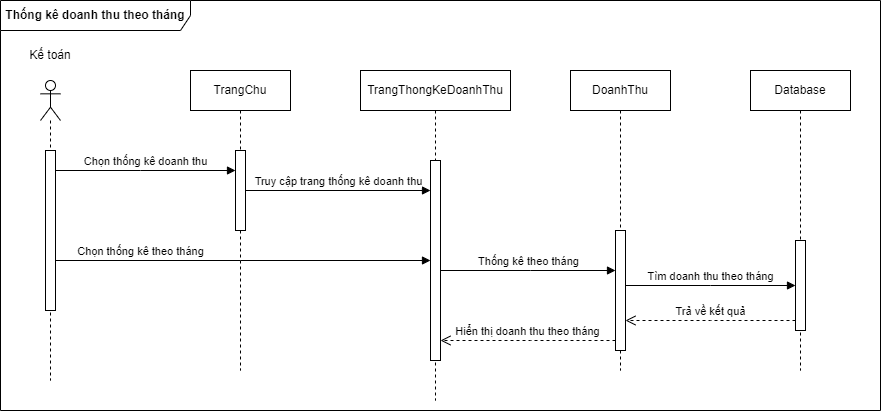

The diagram above was exported from draw.io. Its source (the exported page's mxGraphModel, read from the mxfile embedded in the PNG):
<mxGraphModel dx="1038" dy="649" grid="1" gridSize="10" guides="1" tooltips="1" connect="1" arrows="1" fold="1" page="1" pageScale="1" pageWidth="1654" pageHeight="1169" math="0" shadow="0">
  <root>
    <mxCell id="0" />
    <mxCell id="1" parent="0" />
    <mxCell id="jG2dLCPKLAO1cIqtiK5J-1" value="" style="shape=umlLifeline;participant=umlActor;perimeter=lifelinePerimeter;whiteSpace=wrap;html=1;container=1;collapsible=0;recursiveResize=0;verticalAlign=top;spacingTop=36;outlineConnect=0;" vertex="1" parent="1">
      <mxGeometry x="190" y="160" width="20" height="300" as="geometry" />
    </mxCell>
    <mxCell id="jG2dLCPKLAO1cIqtiK5J-2" value="" style="html=1;points=[];perimeter=orthogonalPerimeter;" vertex="1" parent="jG2dLCPKLAO1cIqtiK5J-1">
      <mxGeometry x="5" y="70" width="10" height="160" as="geometry" />
    </mxCell>
    <mxCell id="jG2dLCPKLAO1cIqtiK5J-3" value="Kế toán" style="text;html=1;strokeColor=none;fillColor=none;align=center;verticalAlign=middle;whiteSpace=wrap;rounded=0;" vertex="1" parent="1">
      <mxGeometry x="170" y="120" width="60" height="30" as="geometry" />
    </mxCell>
    <mxCell id="jG2dLCPKLAO1cIqtiK5J-4" value="TrangChu" style="shape=umlLifeline;perimeter=lifelinePerimeter;whiteSpace=wrap;html=1;container=1;collapsible=0;recursiveResize=0;outlineConnect=0;" vertex="1" parent="1">
      <mxGeometry x="340" y="150" width="100" height="300" as="geometry" />
    </mxCell>
    <mxCell id="jG2dLCPKLAO1cIqtiK5J-5" value="" style="html=1;points=[];perimeter=orthogonalPerimeter;" vertex="1" parent="jG2dLCPKLAO1cIqtiK5J-4">
      <mxGeometry x="45" y="80" width="10" height="80" as="geometry" />
    </mxCell>
    <mxCell id="jG2dLCPKLAO1cIqtiK5J-6" value="Chọn thống kê doanh thu" style="html=1;verticalAlign=bottom;endArrow=block;rounded=0;" edge="1" parent="1" source="jG2dLCPKLAO1cIqtiK5J-2" target="jG2dLCPKLAO1cIqtiK5J-5">
      <mxGeometry width="80" relative="1" as="geometry">
        <mxPoint x="330" y="330" as="sourcePoint" />
        <mxPoint x="410" y="330" as="targetPoint" />
        <Array as="points">
          <mxPoint x="290" y="250" />
        </Array>
      </mxGeometry>
    </mxCell>
    <mxCell id="jG2dLCPKLAO1cIqtiK5J-7" value="TrangThongKeDoanhThu" style="shape=umlLifeline;perimeter=lifelinePerimeter;whiteSpace=wrap;html=1;container=1;collapsible=0;recursiveResize=0;outlineConnect=0;" vertex="1" parent="1">
      <mxGeometry x="510" y="150" width="150" height="330" as="geometry" />
    </mxCell>
    <mxCell id="jG2dLCPKLAO1cIqtiK5J-8" value="" style="html=1;points=[];perimeter=orthogonalPerimeter;" vertex="1" parent="jG2dLCPKLAO1cIqtiK5J-7">
      <mxGeometry x="70" y="90" width="10" height="200" as="geometry" />
    </mxCell>
    <mxCell id="jG2dLCPKLAO1cIqtiK5J-9" value="Truy cập trang thống kê doanh thu" style="html=1;verticalAlign=bottom;endArrow=block;rounded=0;" edge="1" parent="1" source="jG2dLCPKLAO1cIqtiK5J-5" target="jG2dLCPKLAO1cIqtiK5J-8">
      <mxGeometry width="80" relative="1" as="geometry">
        <mxPoint x="530" y="330" as="sourcePoint" />
        <mxPoint x="610" y="330" as="targetPoint" />
      </mxGeometry>
    </mxCell>
    <mxCell id="jG2dLCPKLAO1cIqtiK5J-10" value="Chọn thống kê theo tháng" style="html=1;verticalAlign=bottom;endArrow=block;rounded=0;" edge="1" parent="1" source="jG2dLCPKLAO1cIqtiK5J-2" target="jG2dLCPKLAO1cIqtiK5J-8">
      <mxGeometry x="-0.5467" width="80" relative="1" as="geometry">
        <mxPoint x="340" y="330" as="sourcePoint" />
        <mxPoint x="420" y="330" as="targetPoint" />
        <Array as="points">
          <mxPoint x="390" y="340" />
        </Array>
        <mxPoint as="offset" />
      </mxGeometry>
    </mxCell>
    <mxCell id="jG2dLCPKLAO1cIqtiK5J-11" value="DoanhThu" style="shape=umlLifeline;perimeter=lifelinePerimeter;whiteSpace=wrap;html=1;container=1;collapsible=0;recursiveResize=0;outlineConnect=0;" vertex="1" parent="1">
      <mxGeometry x="720" y="150" width="100" height="300" as="geometry" />
    </mxCell>
    <mxCell id="jG2dLCPKLAO1cIqtiK5J-12" value="" style="html=1;points=[];perimeter=orthogonalPerimeter;" vertex="1" parent="jG2dLCPKLAO1cIqtiK5J-11">
      <mxGeometry x="45" y="160" width="10" height="120" as="geometry" />
    </mxCell>
    <mxCell id="jG2dLCPKLAO1cIqtiK5J-13" value="Thống kê theo tháng" style="html=1;verticalAlign=bottom;endArrow=block;rounded=0;" edge="1" parent="1" source="jG2dLCPKLAO1cIqtiK5J-8" target="jG2dLCPKLAO1cIqtiK5J-12">
      <mxGeometry width="80" relative="1" as="geometry">
        <mxPoint x="680" y="330" as="sourcePoint" />
        <mxPoint x="760" y="330" as="targetPoint" />
        <Array as="points">
          <mxPoint x="680" y="350" />
        </Array>
      </mxGeometry>
    </mxCell>
    <mxCell id="jG2dLCPKLAO1cIqtiK5J-14" value="Database" style="shape=umlLifeline;perimeter=lifelinePerimeter;whiteSpace=wrap;html=1;container=1;collapsible=0;recursiveResize=0;outlineConnect=0;" vertex="1" parent="1">
      <mxGeometry x="900" y="150" width="100" height="300" as="geometry" />
    </mxCell>
    <mxCell id="jG2dLCPKLAO1cIqtiK5J-15" value="" style="html=1;points=[];perimeter=orthogonalPerimeter;" vertex="1" parent="jG2dLCPKLAO1cIqtiK5J-14">
      <mxGeometry x="45" y="170" width="10" height="90" as="geometry" />
    </mxCell>
    <mxCell id="jG2dLCPKLAO1cIqtiK5J-16" value="Tìm doanh thu theo tháng" style="html=1;verticalAlign=bottom;endArrow=block;rounded=0;" edge="1" parent="1" source="jG2dLCPKLAO1cIqtiK5J-12" target="jG2dLCPKLAO1cIqtiK5J-15">
      <mxGeometry width="80" relative="1" as="geometry">
        <mxPoint x="790" y="330" as="sourcePoint" />
        <mxPoint x="870" y="330" as="targetPoint" />
        <Array as="points">
          <mxPoint x="860" y="365" />
        </Array>
      </mxGeometry>
    </mxCell>
    <mxCell id="jG2dLCPKLAO1cIqtiK5J-17" value="Trả về kết quả" style="html=1;verticalAlign=bottom;endArrow=open;dashed=1;endSize=8;rounded=0;" edge="1" parent="1" source="jG2dLCPKLAO1cIqtiK5J-15" target="jG2dLCPKLAO1cIqtiK5J-12">
      <mxGeometry relative="1" as="geometry">
        <mxPoint x="870" y="330" as="sourcePoint" />
        <mxPoint x="790" y="330" as="targetPoint" />
        <Array as="points">
          <mxPoint x="860" y="400" />
        </Array>
      </mxGeometry>
    </mxCell>
    <mxCell id="jG2dLCPKLAO1cIqtiK5J-18" value="Hiển thị doanh thu theo tháng" style="html=1;verticalAlign=bottom;endArrow=open;dashed=1;endSize=8;rounded=0;" edge="1" parent="1" source="jG2dLCPKLAO1cIqtiK5J-12" target="jG2dLCPKLAO1cIqtiK5J-8">
      <mxGeometry relative="1" as="geometry">
        <mxPoint x="740" y="330" as="sourcePoint" />
        <mxPoint x="660" y="330" as="targetPoint" />
        <Array as="points">
          <mxPoint x="680" y="420" />
        </Array>
      </mxGeometry>
    </mxCell>
    <mxCell id="jG2dLCPKLAO1cIqtiK5J-19" value="&lt;b&gt;Thống kê doanh thu theo tháng&lt;/b&gt;" style="shape=umlFrame;whiteSpace=wrap;html=1;width=190;height=30;" vertex="1" parent="1">
      <mxGeometry x="150" y="80" width="880" height="410" as="geometry" />
    </mxCell>
  </root>
</mxGraphModel>